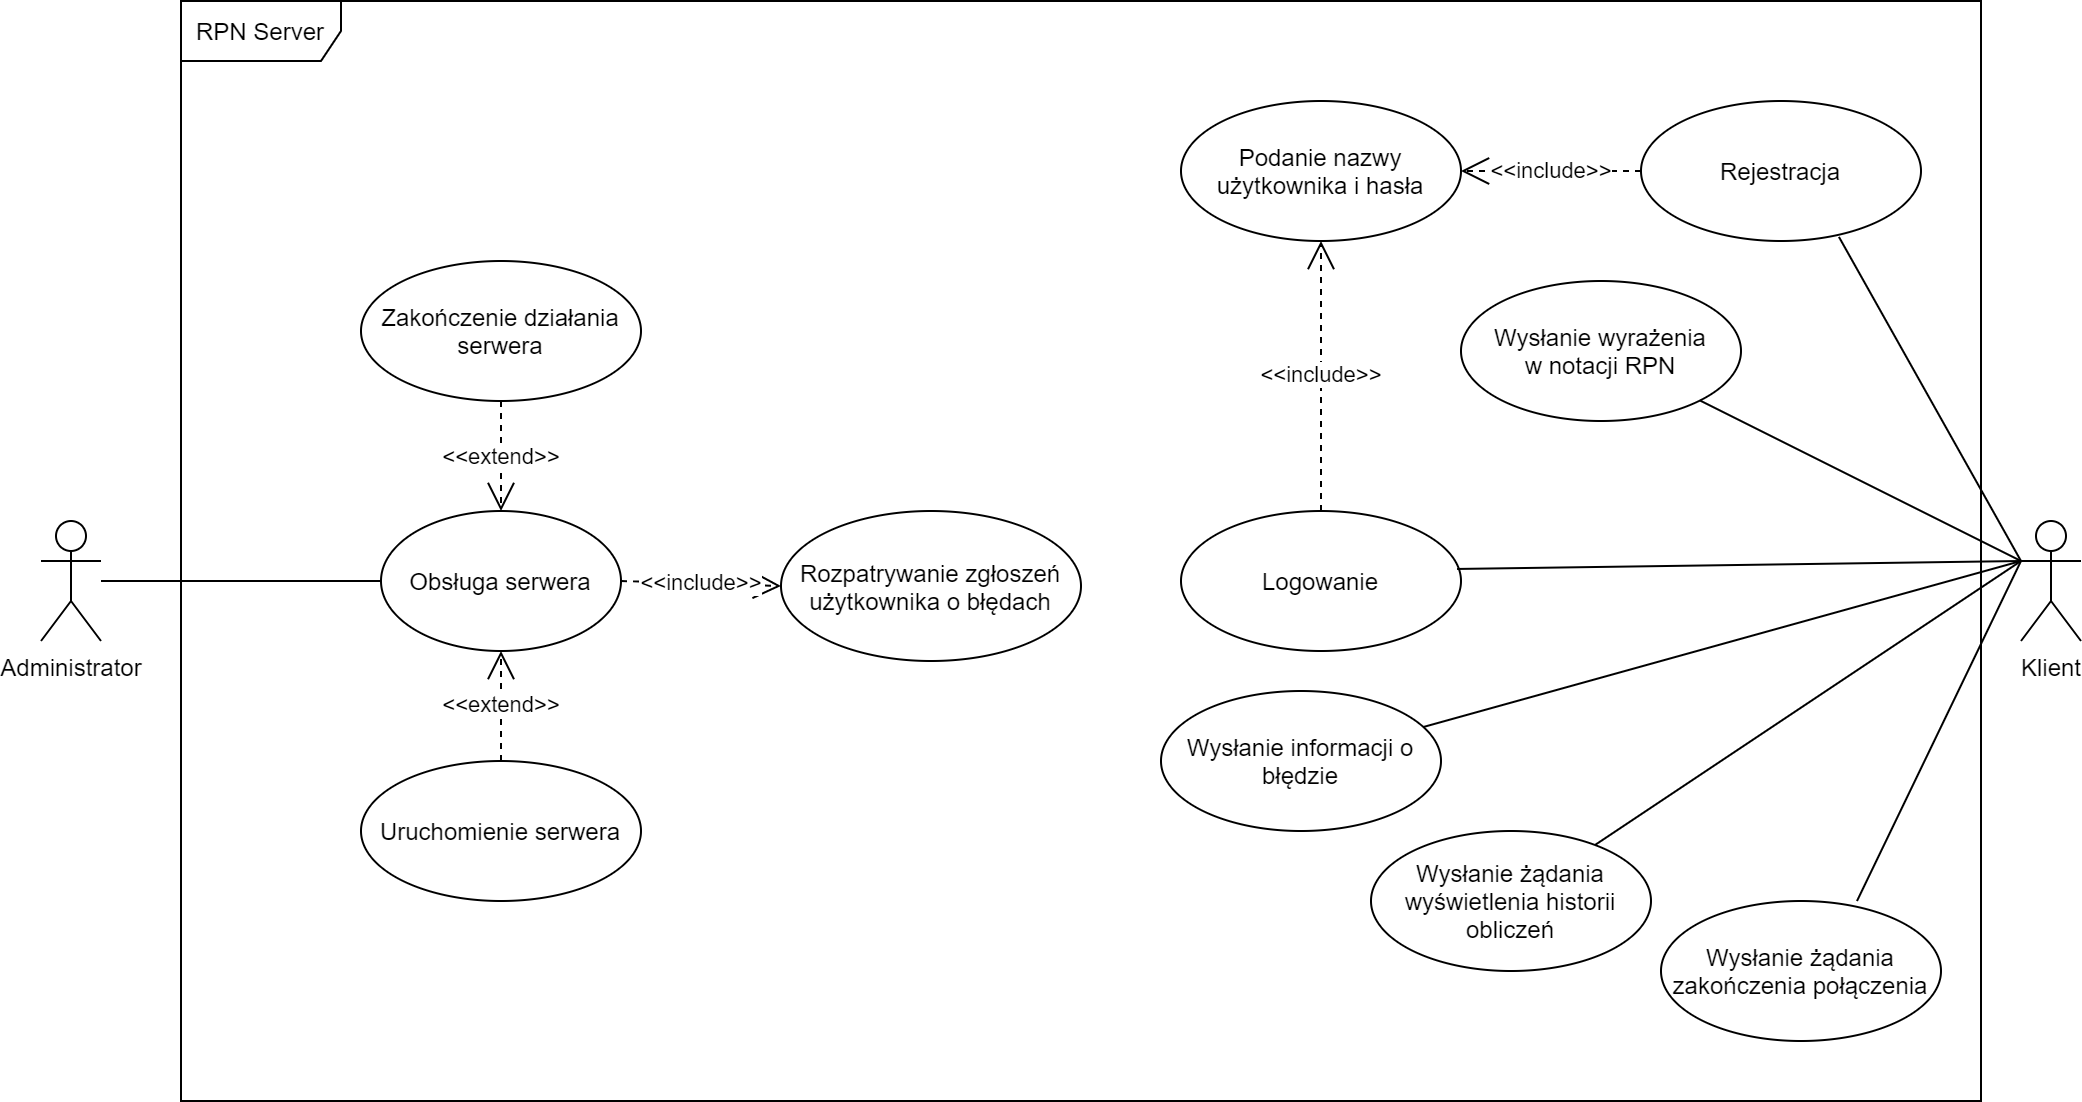

The diagram above was exported from draw.io. Its source (the exported page's mxGraphModel, read from the mxfile embedded in the PNG):
<mxGraphModel dx="1936" dy="816" grid="1" gridSize="10" guides="1" tooltips="1" connect="1" arrows="1" fold="1" page="1" pageScale="1" pageWidth="850" pageHeight="1100" math="0" shadow="0">
  <root>
    <mxCell id="0" />
    <mxCell id="1" parent="0" />
    <mxCell id="qTS34jXO4K-rQGoBH7-y-3" value="Administrator" style="shape=umlActor;verticalLabelPosition=bottom;verticalAlign=top;html=1;" parent="1" vertex="1">
      <mxGeometry x="-310" y="360" width="30" height="60" as="geometry" />
    </mxCell>
    <mxCell id="qTS34jXO4K-rQGoBH7-y-4" value="Klient" style="shape=umlActor;verticalLabelPosition=bottom;verticalAlign=top;html=1;" parent="1" vertex="1">
      <mxGeometry x="680" y="360" width="30" height="60" as="geometry" />
    </mxCell>
    <mxCell id="qTS34jXO4K-rQGoBH7-y-5" value="Obsługa serwera" style="ellipse;whiteSpace=wrap;html=1;" parent="1" vertex="1">
      <mxGeometry x="-140" y="355" width="120" height="70" as="geometry" />
    </mxCell>
    <mxCell id="qTS34jXO4K-rQGoBH7-y-6" value="Zakończenie działania serwera" style="ellipse;whiteSpace=wrap;html=1;" parent="1" vertex="1">
      <mxGeometry x="-150" y="230" width="140" height="70" as="geometry" />
    </mxCell>
    <mxCell id="qTS34jXO4K-rQGoBH7-y-7" value="Uruchomienie serwera" style="ellipse;whiteSpace=wrap;html=1;" parent="1" vertex="1">
      <mxGeometry x="-150" y="480" width="140" height="70" as="geometry" />
    </mxCell>
    <mxCell id="qTS34jXO4K-rQGoBH7-y-12" value="&lt;div&gt;Wysłanie wyrażenia&lt;/div&gt;&lt;div&gt; w notacji RPN&lt;/div&gt;" style="ellipse;whiteSpace=wrap;html=1;" parent="1" vertex="1">
      <mxGeometry x="400" y="240" width="140" height="70" as="geometry" />
    </mxCell>
    <mxCell id="qTS34jXO4K-rQGoBH7-y-14" value="Podanie nazwy użytkownika i hasła" style="ellipse;whiteSpace=wrap;html=1;" parent="1" vertex="1">
      <mxGeometry x="260" y="150" width="140" height="70" as="geometry" />
    </mxCell>
    <mxCell id="qTS34jXO4K-rQGoBH7-y-15" value="Wysłanie żądania wyświetlenia historii obliczeń" style="ellipse;whiteSpace=wrap;html=1;" parent="1" vertex="1">
      <mxGeometry x="355" y="515" width="140" height="70" as="geometry" />
    </mxCell>
    <mxCell id="qTS34jXO4K-rQGoBH7-y-16" value="Wysłanie żądania zakończenia połączenia" style="ellipse;whiteSpace=wrap;html=1;" parent="1" vertex="1">
      <mxGeometry x="500" y="550" width="140" height="70" as="geometry" />
    </mxCell>
    <mxCell id="qTS34jXO4K-rQGoBH7-y-20" value="&amp;lt;&amp;lt;extend&amp;gt;&amp;gt;" style="endArrow=open;endSize=12;dashed=1;html=1;entryX=0.5;entryY=1;entryDx=0;entryDy=0;exitX=0.5;exitY=0;exitDx=0;exitDy=0;" parent="1" source="qTS34jXO4K-rQGoBH7-y-7" target="qTS34jXO4K-rQGoBH7-y-5" edge="1">
      <mxGeometry width="160" relative="1" as="geometry">
        <mxPoint x="-10" y="430" as="sourcePoint" />
        <mxPoint x="40" y="530" as="targetPoint" />
      </mxGeometry>
    </mxCell>
    <mxCell id="qTS34jXO4K-rQGoBH7-y-30" value="" style="endArrow=none;html=1;" parent="1" source="qTS34jXO4K-rQGoBH7-y-3" target="qTS34jXO4K-rQGoBH7-y-5" edge="1">
      <mxGeometry width="50" height="50" relative="1" as="geometry">
        <mxPoint x="-220" y="415" as="sourcePoint" />
        <mxPoint x="-170" y="365" as="targetPoint" />
      </mxGeometry>
    </mxCell>
    <mxCell id="qTS34jXO4K-rQGoBH7-y-31" value="" style="endArrow=none;html=1;exitX=1;exitY=1;exitDx=0;exitDy=0;entryX=0;entryY=0.3333333333333333;entryDx=0;entryDy=0;entryPerimeter=0;" parent="1" source="qTS34jXO4K-rQGoBH7-y-12" target="qTS34jXO4K-rQGoBH7-y-4" edge="1">
      <mxGeometry width="50" height="50" relative="1" as="geometry">
        <mxPoint x="579.8262545583189" y="395.0355439567652" as="sourcePoint" />
        <mxPoint x="660" y="390" as="targetPoint" />
      </mxGeometry>
    </mxCell>
    <mxCell id="qTS34jXO4K-rQGoBH7-y-33" value="Wysłanie informacji o błędzie" style="ellipse;whiteSpace=wrap;html=1;" parent="1" vertex="1">
      <mxGeometry x="250" y="445" width="140" height="70" as="geometry" />
    </mxCell>
    <mxCell id="qTS34jXO4K-rQGoBH7-y-40" value="&amp;lt;&amp;lt;include&amp;gt;&amp;gt;" style="endArrow=open;endSize=12;dashed=1;html=1;exitX=0;exitY=0.5;exitDx=0;exitDy=0;" parent="1" source="SX6K3wwgV4dD1aoDtJCl-2" target="qTS34jXO4K-rQGoBH7-y-14" edge="1">
      <mxGeometry width="160" relative="1" as="geometry">
        <mxPoint x="190" y="440" as="sourcePoint" />
        <mxPoint x="350" y="440" as="targetPoint" />
      </mxGeometry>
    </mxCell>
    <mxCell id="C-32tpJpdF03kaQt4z3i-1" value="Rozpatrywanie zgłoszeń użytkownika o błędach" style="ellipse;whiteSpace=wrap;html=1;" parent="1" vertex="1">
      <mxGeometry x="60" y="355" width="150" height="75" as="geometry" />
    </mxCell>
    <mxCell id="C-32tpJpdF03kaQt4z3i-4" value="&amp;lt;&amp;lt;include&amp;gt;&amp;gt;" style="endArrow=open;endSize=12;dashed=1;html=1;exitX=1;exitY=0.5;exitDx=0;exitDy=0;entryX=0;entryY=0.5;entryDx=0;entryDy=0;" parent="1" source="qTS34jXO4K-rQGoBH7-y-5" target="C-32tpJpdF03kaQt4z3i-1" edge="1">
      <mxGeometry width="160" relative="1" as="geometry">
        <mxPoint x="10" y="360" as="sourcePoint" />
        <mxPoint x="-20" y="340" as="targetPoint" />
      </mxGeometry>
    </mxCell>
    <mxCell id="SX6K3wwgV4dD1aoDtJCl-1" value="&amp;lt;&amp;lt;extend&amp;gt;&amp;gt;" style="endArrow=open;endSize=12;dashed=1;html=1;exitX=0.5;exitY=1;exitDx=0;exitDy=0;" parent="1" source="qTS34jXO4K-rQGoBH7-y-6" target="qTS34jXO4K-rQGoBH7-y-5" edge="1">
      <mxGeometry width="160" relative="1" as="geometry">
        <mxPoint x="100" y="440" as="sourcePoint" />
        <mxPoint x="260" y="440" as="targetPoint" />
      </mxGeometry>
    </mxCell>
    <mxCell id="SX6K3wwgV4dD1aoDtJCl-2" value="Rejestracja" style="ellipse;whiteSpace=wrap;html=1;" parent="1" vertex="1">
      <mxGeometry x="490" y="150" width="140" height="70" as="geometry" />
    </mxCell>
    <mxCell id="SX6K3wwgV4dD1aoDtJCl-4" value="" style="endArrow=none;html=1;exitX=0.707;exitY=0.971;exitDx=0;exitDy=0;exitPerimeter=0;" parent="1" source="SX6K3wwgV4dD1aoDtJCl-2" edge="1">
      <mxGeometry width="50" height="50" relative="1" as="geometry">
        <mxPoint x="560" y="335" as="sourcePoint" />
        <mxPoint x="680" y="380" as="targetPoint" />
      </mxGeometry>
    </mxCell>
    <mxCell id="SX6K3wwgV4dD1aoDtJCl-5" value="Logowanie" style="ellipse;whiteSpace=wrap;html=1;" parent="1" vertex="1">
      <mxGeometry x="260" y="355" width="140" height="70" as="geometry" />
    </mxCell>
    <mxCell id="SX6K3wwgV4dD1aoDtJCl-7" value="&amp;lt;&amp;lt;include&amp;gt;&amp;gt;" style="endArrow=open;endSize=12;dashed=1;html=1;entryX=0.5;entryY=1;entryDx=0;entryDy=0;" parent="1" source="SX6K3wwgV4dD1aoDtJCl-5" target="qTS34jXO4K-rQGoBH7-y-14" edge="1">
      <mxGeometry width="160" relative="1" as="geometry">
        <mxPoint x="412.4299769005074" y="385.85817334536296" as="sourcePoint" />
        <mxPoint x="309.02" y="372" as="targetPoint" />
      </mxGeometry>
    </mxCell>
    <mxCell id="f9e77b1Ow6DmkPlndJzE-1" value="" style="endArrow=none;html=1;" edge="1" parent="1" source="qTS34jXO4K-rQGoBH7-y-33">
      <mxGeometry width="50" height="50" relative="1" as="geometry">
        <mxPoint x="575" y="285" as="sourcePoint" />
        <mxPoint x="680" y="380" as="targetPoint" />
      </mxGeometry>
    </mxCell>
    <mxCell id="f9e77b1Ow6DmkPlndJzE-2" value="" style="endArrow=none;html=1;entryX=0;entryY=0.3333333333333333;entryDx=0;entryDy=0;entryPerimeter=0;" edge="1" parent="1" source="qTS34jXO4K-rQGoBH7-y-15" target="qTS34jXO4K-rQGoBH7-y-4">
      <mxGeometry width="50" height="50" relative="1" as="geometry">
        <mxPoint x="585" y="295" as="sourcePoint" />
        <mxPoint x="700" y="400" as="targetPoint" />
      </mxGeometry>
    </mxCell>
    <mxCell id="f9e77b1Ow6DmkPlndJzE-3" value="" style="endArrow=none;html=1;exitX=0.7;exitY=0;exitDx=0;exitDy=0;exitPerimeter=0;" edge="1" parent="1" source="qTS34jXO4K-rQGoBH7-y-16">
      <mxGeometry width="50" height="50" relative="1" as="geometry">
        <mxPoint x="595" y="305" as="sourcePoint" />
        <mxPoint x="680" y="380" as="targetPoint" />
      </mxGeometry>
    </mxCell>
    <mxCell id="f9e77b1Ow6DmkPlndJzE-4" value="RPN Server" style="shape=umlFrame;whiteSpace=wrap;html=1;width=80;height=30;" vertex="1" parent="1">
      <mxGeometry x="-240" y="100" width="900" height="550" as="geometry" />
    </mxCell>
    <mxCell id="f9e77b1Ow6DmkPlndJzE-5" value="" style="endArrow=none;html=1;exitX=0.986;exitY=0.414;exitDx=0;exitDy=0;exitPerimeter=0;" edge="1" parent="1" source="SX6K3wwgV4dD1aoDtJCl-5">
      <mxGeometry width="50" height="50" relative="1" as="geometry">
        <mxPoint x="330" y="455" as="sourcePoint" />
        <mxPoint x="680" y="380" as="targetPoint" />
      </mxGeometry>
    </mxCell>
  </root>
</mxGraphModel>